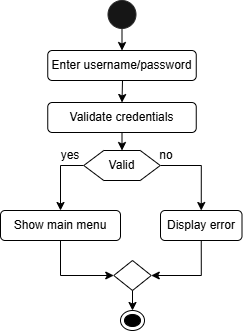

The diagram above was exported from draw.io. Its source (the exported page's mxGraphModel, read from the mxfile embedded in the PNG):
<mxGraphModel dx="133" dy="265" grid="1" gridSize="10" guides="1" tooltips="1" connect="1" arrows="1" fold="1" page="1" pageScale="1" pageWidth="827" pageHeight="1169" math="0" shadow="0">
  <root>
    <mxCell id="0" />
    <mxCell id="1" parent="0" />
    <mxCell id="zkRGkNtCRGwDVsm0Hmsx-81" style="edgeStyle=orthogonalEdgeStyle;rounded=0;orthogonalLoop=1;jettySize=auto;html=1;exitX=0.5;exitY=1;exitDx=0;exitDy=0;entryX=0.5;entryY=0;entryDx=0;entryDy=0;" edge="1" parent="1" source="zkRGkNtCRGwDVsm0Hmsx-65" target="zkRGkNtCRGwDVsm0Hmsx-79">
      <mxGeometry relative="1" as="geometry" />
    </mxCell>
    <mxCell id="zkRGkNtCRGwDVsm0Hmsx-65" value="" style="ellipse;whiteSpace=wrap;html=1;aspect=fixed;strokeColor=#292929;fillColor=#161616;" vertex="1" parent="1">
      <mxGeometry x="377.5" y="60" width="28" height="28" as="geometry" />
    </mxCell>
    <mxCell id="zkRGkNtCRGwDVsm0Hmsx-79" value="Enter username/password" style="rounded=1;whiteSpace=wrap;html=1;" vertex="1" parent="1">
      <mxGeometry x="317.25" y="110" width="148.5" height="30" as="geometry" />
    </mxCell>
    <mxCell id="zkRGkNtCRGwDVsm0Hmsx-82" style="edgeStyle=orthogonalEdgeStyle;rounded=0;orthogonalLoop=1;jettySize=auto;html=1;exitX=0.5;exitY=1;exitDx=0;exitDy=0;entryX=0.5;entryY=0;entryDx=0;entryDy=0;" edge="1" parent="1" target="zkRGkNtCRGwDVsm0Hmsx-83">
      <mxGeometry relative="1" as="geometry">
        <mxPoint x="392" y="140" as="sourcePoint" />
      </mxGeometry>
    </mxCell>
    <mxCell id="zkRGkNtCRGwDVsm0Hmsx-95" style="edgeStyle=orthogonalEdgeStyle;rounded=0;orthogonalLoop=1;jettySize=auto;html=1;exitX=0.5;exitY=1;exitDx=0;exitDy=0;entryX=0.5;entryY=0;entryDx=0;entryDy=0;" edge="1" parent="1" source="zkRGkNtCRGwDVsm0Hmsx-83" target="zkRGkNtCRGwDVsm0Hmsx-94">
      <mxGeometry relative="1" as="geometry" />
    </mxCell>
    <mxCell id="zkRGkNtCRGwDVsm0Hmsx-83" value="Validate credentials" style="rounded=1;whiteSpace=wrap;html=1;" vertex="1" parent="1">
      <mxGeometry x="317.25" y="162" width="148.5" height="30" as="geometry" />
    </mxCell>
    <mxCell id="zkRGkNtCRGwDVsm0Hmsx-102" style="edgeStyle=orthogonalEdgeStyle;rounded=0;orthogonalLoop=1;jettySize=auto;html=1;exitX=0.5;exitY=1;exitDx=0;exitDy=0;entryX=0;entryY=0.5;entryDx=0;entryDy=0;" edge="1" parent="1" source="zkRGkNtCRGwDVsm0Hmsx-88" target="zkRGkNtCRGwDVsm0Hmsx-100">
      <mxGeometry relative="1" as="geometry" />
    </mxCell>
    <mxCell id="zkRGkNtCRGwDVsm0Hmsx-88" value="Show main menu" style="rounded=1;whiteSpace=wrap;html=1;" vertex="1" parent="1">
      <mxGeometry x="270" y="270" width="120" height="30" as="geometry" />
    </mxCell>
    <mxCell id="zkRGkNtCRGwDVsm0Hmsx-90" value="yes" style="text;html=1;align=center;verticalAlign=middle;whiteSpace=wrap;rounded=0;" vertex="1" parent="1">
      <mxGeometry x="310" y="200" width="60" height="30" as="geometry" />
    </mxCell>
    <mxCell id="zkRGkNtCRGwDVsm0Hmsx-103" style="edgeStyle=orthogonalEdgeStyle;rounded=0;orthogonalLoop=1;jettySize=auto;html=1;exitX=0.5;exitY=1;exitDx=0;exitDy=0;entryX=1;entryY=0.5;entryDx=0;entryDy=0;" edge="1" parent="1" source="zkRGkNtCRGwDVsm0Hmsx-91" target="zkRGkNtCRGwDVsm0Hmsx-100">
      <mxGeometry relative="1" as="geometry" />
    </mxCell>
    <mxCell id="zkRGkNtCRGwDVsm0Hmsx-91" value="Display error" style="rounded=1;whiteSpace=wrap;html=1;" vertex="1" parent="1">
      <mxGeometry x="430" y="270" width="81.5" height="30" as="geometry" />
    </mxCell>
    <mxCell id="zkRGkNtCRGwDVsm0Hmsx-93" value="no" style="text;html=1;align=center;verticalAlign=middle;whiteSpace=wrap;rounded=0;" vertex="1" parent="1">
      <mxGeometry x="405.75" y="200" width="60" height="30" as="geometry" />
    </mxCell>
    <mxCell id="zkRGkNtCRGwDVsm0Hmsx-96" style="edgeStyle=orthogonalEdgeStyle;rounded=0;orthogonalLoop=1;jettySize=auto;html=1;exitX=0;exitY=0.5;exitDx=0;exitDy=0;" edge="1" parent="1" source="zkRGkNtCRGwDVsm0Hmsx-94" target="zkRGkNtCRGwDVsm0Hmsx-88">
      <mxGeometry relative="1" as="geometry" />
    </mxCell>
    <mxCell id="zkRGkNtCRGwDVsm0Hmsx-97" style="edgeStyle=orthogonalEdgeStyle;rounded=0;orthogonalLoop=1;jettySize=auto;html=1;exitX=1;exitY=0.5;exitDx=0;exitDy=0;entryX=0.5;entryY=0;entryDx=0;entryDy=0;" edge="1" parent="1" source="zkRGkNtCRGwDVsm0Hmsx-94" target="zkRGkNtCRGwDVsm0Hmsx-91">
      <mxGeometry relative="1" as="geometry" />
    </mxCell>
    <mxCell id="zkRGkNtCRGwDVsm0Hmsx-94" value="Valid" style="shape=hexagon;perimeter=hexagonPerimeter2;whiteSpace=wrap;html=1;fixedSize=1;" vertex="1" parent="1">
      <mxGeometry x="353.25" y="210" width="76.5" height="30" as="geometry" />
    </mxCell>
    <mxCell id="zkRGkNtCRGwDVsm0Hmsx-105" style="edgeStyle=orthogonalEdgeStyle;rounded=0;orthogonalLoop=1;jettySize=auto;html=1;exitX=0.5;exitY=1;exitDx=0;exitDy=0;entryX=0.5;entryY=0;entryDx=0;entryDy=0;" edge="1" parent="1" source="zkRGkNtCRGwDVsm0Hmsx-100" target="zkRGkNtCRGwDVsm0Hmsx-104">
      <mxGeometry relative="1" as="geometry" />
    </mxCell>
    <mxCell id="zkRGkNtCRGwDVsm0Hmsx-100" value="" style="rhombus;whiteSpace=wrap;html=1;" vertex="1" parent="1">
      <mxGeometry x="383.25" y="320" width="37.5" height="30" as="geometry" />
    </mxCell>
    <mxCell id="zkRGkNtCRGwDVsm0Hmsx-104" value="" style="ellipse;html=1;shape=endState;fillColor=strokeColor;" vertex="1" parent="1">
      <mxGeometry x="390" y="370" width="24" height="20" as="geometry" />
    </mxCell>
  </root>
</mxGraphModel>